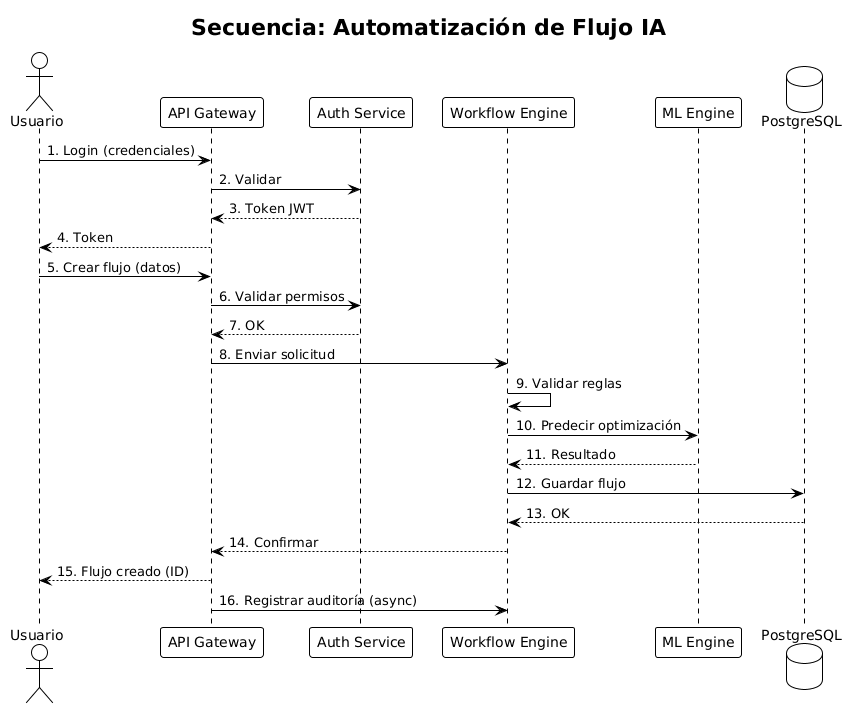

The diagram above was rendered by PlantUML. Its source (embedded in the PNG):
@startuml
!theme plain
title Secuencia: Automatización de Flujo IA

actor Usuario
participant "API Gateway" as API
participant "Auth Service" as Auth
participant "Workflow Engine" as WF
participant "ML Engine" as ML
database "PostgreSQL" as DB

Usuario -> API: 1. Login (credenciales)
API -> Auth: 2. Validar
Auth --> API: 3. Token JWT
API --> Usuario: 4. Token

Usuario -> API: 5. Crear flujo (datos)
API -> Auth: 6. Validar permisos
Auth --> API: 7. OK

API -> WF: 8. Enviar solicitud
WF -> WF: 9. Validar reglas
WF -> ML: 10. Predecir optimización
ML --> WF: 11. Resultado

WF -> DB: 12. Guardar flujo
DB --> WF: 13. OK
WF --> API: 14. Confirmar
API --> Usuario: 15. Flujo creado (ID)

API -> WF: 16. Registrar auditoría (async)
@enduml